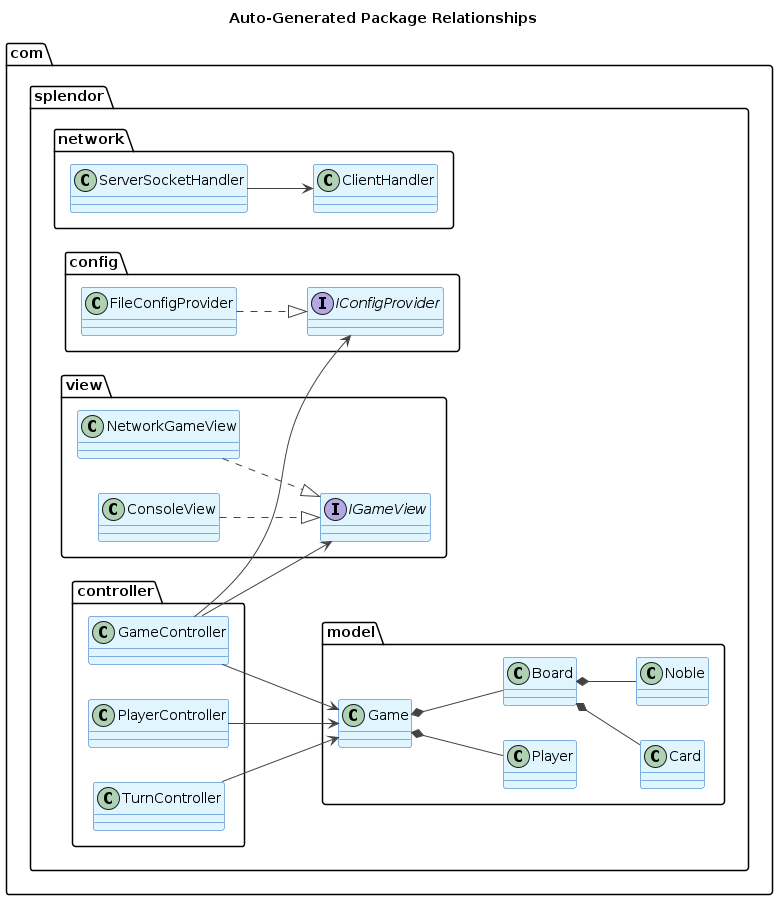

The diagram above was rendered by PlantUML. Its source (embedded in the PNG):
@startuml splendor_auto_relationships
skinparamlocked backgroundColor #FFFFFF
left to right direction
!define ENTITY_COLOR #E1F5FE
!define INTERFACE_COLOR #E8F5E8

skinparam class {
    BackgroundColor ENTITY_COLOR
    BorderColor #1565C0
    ArrowColor #424242
}

skinparam interface {
    BackgroundColor INTERFACE_COLOR
    BorderColor #2E7D32
}

title Auto-Generated Package Relationships

' Core packages
package "com.splendor.model" {
    class Game
    class Player
    class Board
    class Card
    class Noble
}

package "com.splendor.controller" {
    class GameController
    class TurnController
    class PlayerController
}

package "com.splendor.view" {
    interface IGameView
    class ConsoleView
    class NetworkGameView
}

package "com.splendor.config" {
    interface IConfigProvider
    class FileConfigProvider
}

package "com.splendor.network" {
    class ServerSocketHandler
    class ClientHandler
}

' Relationships
GameController --> Game
GameController --> IGameView
GameController --> IConfigProvider
TurnController --> Game
PlayerController --> Game
ConsoleView ..|> IGameView
NetworkGameView ..|> IGameView
FileConfigProvider ..|> IConfigProvider
ServerSocketHandler --> ClientHandler
Game *-- Board
Game *-- Player
Board *-- Card
Board *-- Noble

@enduml